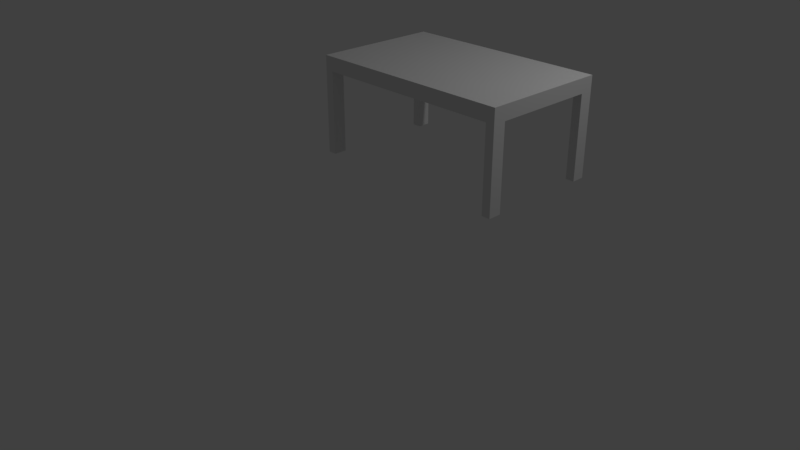 # Source: Mesa.blend  (saved by Blender 2.79.0; exported with 4.5.12 LTS)
import bpy
from mathutils import Matrix  # noqa: F401  (used for matrix-valued properties, if any)

bpy.ops.wm.read_factory_settings(use_empty=True)
scene = bpy.context.scene
scene.name = 'Scene'

# ---- collections
col_collection_1 = bpy.data.collections.new('Collection 1'); scene.collection.children.link(col_collection_1)

# ---- materials (node trees are filled in below, after node groups)
mat_material = bpy.data.materials.new('Material')
mat_material.alpha_threshold = 0.0
mat_material.use_transparent_shadow = False
mat_material.roughness = 0.5
mat_material.line_color = (0.0, 0.0, 0.0, 1.0)

# ---- material node trees

# ---- world
world_world = bpy.data.worlds.new('World'); scene.world = world_world
world_world.color = (0.05088, 0.05088, 0.05088)
world_world.use_sun_shadow = False
world_world.sun_shadow_jitter_overblur = 0.0
world_world.cycles.sampling_method = 'MANUAL'

# ---- cameras
cam_camera = bpy.data.cameras.new('Camera')
cam_camera.clip_end = 100.0
cam_camera.lens = 35.0
cam_camera.sensor_width = 32.0
cam_camera.sensor_height = 18.0
cam_camera.ortho_scale = 7.314
cam_camera.dof.focus_distance = 0.0
cam_camera.dof.aperture_fstop = 128.0

# ---- lights
light_lamp = bpy.data.lights.new('Lamp', 'POINT')
light_lamp.transmission_factor = 0.0
light_lamp.cutoff_distance = 30.0
light_lamp.energy = 100.0
light_lamp.shadow_buffer_clip_start = 1.001
light_lamp.shadow_soft_size = 0.1
light_lamp.shadow_maximum_resolution = 0.006
light_lamp.use_absolute_resolution = True

# ---- meshes
me_cube_001 = bpy.data.meshes.new('Cube.001')
me_cube_001.from_pydata([(1.889, 5.052, 5.248), (-4.06, 5.052, 4.709), (1.889, 1.885, 4.709), (1.889, 5.052, 4.709), (1.889, 1.885, 5.248), (-4.06, 1.885, 5.248), (-4.06, 5.052, 5.248), (-3.529, 5.052, 4.709), (-3.529, 1.885, 4.709), (-3.529, 5.052, 5.248), (-3.529, 1.885, 5.248), (1.423, 5.052, 4.709), (1.423, 1.885, 4.709), (1.423, 5.052, 5.248), (1.423, 1.885, 5.248), (1.889, 4.472, 4.709), (-4.06, 4.472, 4.709), (1.889, 4.472, 5.248), (-4.06, 4.472, 5.248), (-3.529, 4.472, 5.248), (-3.529, 4.472, 4.709), (1.423, 4.472, 4.709), (1.423, 4.472, 5.248), (1.889, 2.484, 4.709), (1.889, 2.484, 5.248), (-3.529, 2.484, 5.248), (1.423, 2.484, 5.248), (-4.06, 2.484, 4.709), (-4.06, 2.484, 5.248), (-3.529, 2.484, 4.709), (1.423, 2.484, 4.709), (-4.06, 1.885, 4.709), (-4.06, 1.885, 1.797), (-3.529, 1.885, 1.797), (-4.06, 2.484, 1.797), (-3.529, 2.484, 1.797), (-4.06, 5.052, 1.785), (-3.529, 5.052, 1.785), (-4.06, 4.472, 1.785), (-3.529, 4.472, 1.785), (1.889, 1.885, 1.797), (1.423, 1.885, 1.797), (1.889, 2.484, 1.797), (1.423, 2.484, 1.797), (1.889, 5.052, 1.779), (1.423, 5.052, 1.779), (1.889, 4.472, 1.779), (1.423, 4.472, 1.779), (-4.06, 1.885, 1.884), (-3.529, 1.885, 1.884), (-3.529, 2.484, 1.884), (-4.06, 2.484, 1.884), (-4.06, 5.052, 1.895), (-4.06, 4.472, 1.895), (-3.529, 5.052, 1.895), (-3.529, 4.472, 1.895), (1.889, 5.052, 1.841), (1.423, 5.052, 1.841), (1.889, 4.472, 1.841), (1.423, 4.472, 1.841), (1.889, 1.885, 1.871), (1.889, 2.484, 1.871), (1.423, 2.484, 1.871), (1.423, 1.885, 1.871), (1.889, 2.484, 4.598), (1.423, 1.885, 4.598), (1.889, 1.885, 4.598), (1.423, 2.484, 4.598), (1.423, 5.052, 4.625), (1.889, 5.052, 4.625), (1.889, 4.472, 4.625), (1.423, 4.472, 4.625), (-4.06, 4.472, 4.601), (-3.529, 4.472, 4.601), (-4.06, 5.052, 4.601), (-3.529, 5.052, 4.601), (-3.529, 2.484, 4.613), (-4.06, 2.484, 4.613), (-4.06, 1.885, 4.613), (-3.529, 1.885, 4.613), (1.889, 2.398, 5.248), (1.889, 2.398, 4.709), (-3.529, 2.398, 5.248), (1.423, 2.398, 5.248), (-4.06, 2.398, 5.248), (-3.529, 2.398, 4.709), (1.423, 2.398, 4.709), (-4.06, 2.398, 1.797), (-3.529, 2.398, 1.797), (1.889, 2.398, 1.797), (1.423, 2.398, 1.797), (-4.06, 2.398, 4.709), (-4.06, 2.398, 1.884), (-3.529, 2.398, 1.884), (1.423, 2.398, 1.871), (1.889, 2.398, 1.871), (1.889, 2.398, 4.598), (1.423, 2.398, 4.598), (-3.529, 2.398, 4.613), (-4.06, 2.398, 4.613), (1.889, 1.974, 5.248), (1.889, 1.974, 4.709), (-3.529, 1.974, 5.248), (1.423, 1.974, 5.248), (1.889, 1.974, 1.797), (-4.06, 1.974, 1.884), (1.423, 1.974, 1.871), (1.423, 1.974, 4.598), (-4.06, 1.974, 4.613), (-4.06, 1.974, 5.248), (-3.529, 1.974, 4.709), (1.423, 1.974, 4.709), (-4.06, 1.974, 1.797), (-3.529, 1.974, 1.797), (1.423, 1.974, 1.797), (-4.06, 1.974, 4.709), (-3.529, 1.974, 1.884), (1.889, 1.974, 1.871), (1.889, 1.974, 4.598), (-3.529, 1.974, 4.613), (-4.06, 4.967, 5.248), (-4.06, 4.967, 4.709), (-3.529, 4.967, 4.709), (1.423, 4.967, 4.709), (1.889, 4.967, 4.709), (1.889, 4.967, 5.248), (-3.529, 4.967, 5.248), (1.423, 4.967, 5.248), (-4.06, 4.967, 1.785), (-3.529, 4.967, 1.785), (1.423, 4.967, 1.779), (1.889, 4.967, 1.779), (-3.529, 4.967, 1.895), (-4.06, 4.967, 1.895), (1.423, 4.967, 1.841), (1.889, 4.967, 1.841), (1.889, 4.967, 4.625), (1.423, 4.967, 4.625), (-4.06, 4.967, 4.601), (-3.529, 4.967, 4.601), (1.889, 4.559, 4.709), (1.889, 4.559, 5.248), (-3.529, 4.559, 5.248), (1.423, 4.559, 5.248), (1.889, 4.559, 1.779), (-4.06, 4.559, 1.895), (1.423, 4.559, 1.841), (1.423, 4.559, 4.625), (-4.06, 4.559, 4.601), (-4.06, 4.559, 5.248), (-4.06, 4.559, 4.709), (-3.529, 4.559, 4.709), (1.423, 4.559, 4.709), (-4.06, 4.559, 1.785), (-3.529, 4.559, 1.785), (1.423, 4.559, 1.779), (-3.529, 4.559, 1.895), (1.889, 4.559, 1.841), (1.889, 4.559, 4.625), (-3.529, 4.559, 4.601), (-3.409, 1.885, 5.248), (-3.409, 5.052, 5.248), (-3.409, 1.885, 4.709), (-3.409, 5.052, 4.709), (-3.409, 4.472, 4.709), (-3.409, 4.472, 5.248), (-3.409, 2.484, 4.709), (-3.409, 2.484, 5.248), (-3.409, 2.398, 4.709), (-3.409, 2.398, 5.248), (-3.409, 1.974, 4.709), (-3.409, 1.974, 5.248), (-3.409, 4.967, 5.248), (-3.409, 4.967, 4.709), (-3.409, 4.559, 5.248), (-3.409, 4.559, 4.709), (1.364, 4.472, 5.248), (1.364, 2.484, 5.248), (1.364, 2.398, 5.248), (1.364, 1.974, 5.248), (1.364, 4.967, 5.248), (1.364, 4.559, 5.248), (1.364, 1.885, 5.248), (1.364, 5.052, 5.248), (1.364, 1.885, 4.709), (1.364, 5.052, 4.709), (1.364, 4.472, 4.709), (1.364, 2.484, 4.709), (1.364, 2.398, 4.709), (1.364, 1.974, 4.709), (1.364, 4.967, 4.709), (1.364, 4.559, 4.709), (-4.06, 5.052, 5.198), (1.889, 1.885, 5.198), (1.889, 5.052, 5.198), (-3.529, 5.052, 5.198), (-3.529, 1.885, 5.198), (1.423, 1.885, 5.198), (1.423, 5.052, 5.198), (-4.06, 4.472, 5.198), (1.889, 4.472, 5.198), (-4.06, 2.484, 5.198), (1.889, 2.484, 5.198), (-4.06, 1.885, 5.198), (-4.06, 2.398, 5.198), (1.889, 2.398, 5.198), (-4.06, 1.974, 5.198), (1.889, 1.974, 5.198), (1.889, 4.967, 5.198), (-4.06, 4.967, 5.198), (-4.06, 4.559, 5.198), (1.889, 4.559, 5.198), (-3.409, 1.885, 5.198), (-3.409, 5.052, 5.198), (1.364, 5.052, 5.198), (1.364, 1.885, 5.198)], [], [(209, 120, 6, 192), (196, 10, 5, 203), (207, 100, 4, 193), (102, 109, 5, 10), (195, 7, 1, 192), (213, 163, 7, 195), (212, 160, 10, 196), (171, 102, 10, 160), (170, 162, 8, 110), (117, 60, 40, 104), (100, 103, 14, 4), (193, 4, 14, 197), (194, 3, 11, 198), (141, 143, 22, 17), (57, 56, 44, 45), (175, 164, 20, 151), (174, 142, 19, 165), (201, 28, 18, 199), (211, 141, 17, 200), (142, 149, 18, 19), (133, 52, 36, 128), (204, 84, 28, 201), (17, 22, 26, 24), (15, 23, 30, 21), (164, 166, 29, 20), (165, 19, 25, 167), (200, 17, 24, 202), (19, 18, 28, 25), (20, 29, 27, 16), (116, 49, 33, 113), (113, 33, 32, 112), (49, 48, 32, 33), (51, 50, 35, 34), (92, 51, 34, 87), (154, 39, 38, 153), (52, 54, 37, 36), (55, 53, 38, 39), (156, 55, 39, 154), (104, 40, 41, 114), (94, 62, 43, 90), (60, 63, 41, 40), (62, 61, 42, 43), (144, 46, 47, 155), (157, 58, 46, 144), (58, 59, 47, 46), (134, 57, 45, 130), (99, 77, 51, 92), (77, 76, 50, 51), (79, 78, 48, 49), (119, 79, 49, 116), (159, 73, 55, 156), (73, 72, 53, 55), (74, 75, 54, 52), (138, 74, 52, 133), (137, 68, 57, 134), (70, 71, 59, 58), (158, 70, 58, 157), (68, 69, 56, 57), (67, 64, 61, 62), (66, 65, 63, 60), (97, 67, 62, 94), (118, 66, 60, 117), (101, 2, 66, 118), (86, 30, 67, 97), (2, 12, 65, 66), (30, 23, 64, 67), (11, 3, 69, 68), (140, 15, 70, 158), (15, 21, 71, 70), (123, 11, 68, 137), (121, 1, 74, 138), (1, 7, 75, 74), (20, 16, 72, 73), (151, 20, 73, 159), (110, 8, 79, 119), (8, 31, 78, 79), (27, 29, 76, 77), (91, 27, 77, 99), (115, 91, 99, 108), (29, 85, 98, 76), (111, 86, 97, 107), (23, 81, 96, 64), (64, 96, 95, 61), (107, 97, 94, 106), (76, 98, 93, 50), (108, 99, 92, 105), (106, 94, 90, 114), (42, 89, 90, 43), (105, 92, 87, 112), (35, 88, 87, 34), (50, 93, 88, 35), (206, 109, 84, 204), (24, 26, 83, 80), (61, 95, 89, 42), (166, 168, 85, 29), (167, 25, 82, 169), (25, 28, 84, 82), (202, 24, 80, 205), (203, 5, 109, 206), (48, 105, 112, 32), (63, 106, 114, 41), (78, 108, 105, 48), (65, 107, 106, 63), (12, 111, 107, 65), (31, 115, 108, 78), (85, 110, 119, 98), (81, 101, 118, 96), (96, 118, 117, 95), (98, 119, 116, 93), (89, 104, 114, 90), (88, 113, 112, 87), (93, 116, 113, 88), (80, 83, 103, 100), (95, 117, 104, 89), (168, 170, 110, 85), (169, 82, 102, 171), (82, 84, 109, 102), (205, 80, 100, 207), (7, 122, 139, 75), (150, 121, 138, 148), (152, 123, 137, 147), (3, 124, 136, 69), (69, 136, 135, 56), (147, 137, 134, 146), (148, 138, 133, 145), (75, 139, 132, 54), (146, 134, 130, 155), (56, 135, 131, 44), (44, 131, 130, 45), (54, 132, 129, 37), (37, 129, 128, 36), (145, 133, 128, 153), (9, 6, 120, 126), (194, 0, 125, 208), (161, 9, 126, 172), (163, 173, 122, 7), (0, 13, 127, 125), (210, 149, 120, 209), (199, 18, 149, 210), (53, 145, 153, 38), (59, 146, 155, 47), (72, 148, 145, 53), (71, 147, 146, 59), (21, 152, 147, 71), (16, 150, 148, 72), (122, 151, 159, 139), (124, 140, 158, 136), (136, 158, 157, 135), (139, 159, 156, 132), (135, 157, 144, 131), (131, 144, 155, 130), (132, 156, 154, 129), (129, 154, 153, 128), (126, 120, 149, 142), (208, 125, 141, 211), (172, 126, 142, 174), (173, 175, 151, 122), (125, 127, 143, 141), (190, 191, 175, 173), (180, 172, 174, 181), (185, 190, 173, 163), (183, 161, 172, 180), (178, 169, 171, 179), (188, 189, 170, 168), (177, 167, 169, 178), (187, 188, 168, 166), (176, 165, 167, 177), (186, 187, 166, 164), (181, 174, 165, 176), (191, 186, 164, 175), (189, 184, 162, 170), (179, 171, 160, 182), (215, 182, 160, 212), (214, 185, 163, 213), (198, 11, 185, 214), (197, 14, 182, 215), (103, 179, 182, 14), (111, 12, 184, 189), (152, 21, 186, 191), (143, 181, 176, 22), (21, 30, 187, 186), (22, 176, 177, 26), (30, 86, 188, 187), (26, 177, 178, 83), (86, 111, 189, 188), (83, 178, 179, 103), (13, 183, 180, 127), (11, 123, 190, 185), (127, 180, 181, 143), (123, 152, 191, 190), (12, 197, 215, 184), (13, 198, 214, 183), (183, 214, 213, 161), (184, 215, 212, 162), (124, 208, 211, 140), (16, 199, 210, 150), (150, 210, 209, 121), (3, 194, 208, 124), (81, 205, 207, 101), (31, 203, 206, 115), (23, 202, 205, 81), (115, 206, 204, 91), (15, 200, 202, 23), (91, 204, 201, 27), (140, 211, 200, 15), (27, 201, 199, 16), (0, 194, 198, 13), (2, 193, 197, 12), (162, 212, 196, 8), (161, 213, 195, 9), (9, 195, 192, 6), (101, 207, 193, 2), (8, 196, 203, 31), (121, 209, 192, 1)])
me_cube_001.materials.append(mat_material)
me_cube_001.use_remesh_preserve_volume = False
me_cube_001.use_remesh_preserve_attributes = False
me_cube_001.use_mirror_vertex_groups = False
me_cube_001.update()
me_cube = bpy.data.meshes.new('Cube')
me_cube.from_pydata([(2.603, 0.7401, 0.06084), (2.603, -0.7354, 0.06084), (0.1962, -0.7354, 0.06084), (0.1962, 0.7401, 0.06084), (0.2964, 0.7401, -0.1041), (0.2964, -0.7354, -0.1041), (2.503, 0.7401, -0.1041), (2.503, -0.7354, -0.1041), (2.603, 0.5902, -0.1041), (0.1962, 0.5902, -0.1041), (0.2964, 0.5902, -0.1041), (2.503, 0.5902, -0.1041), (2.603, -0.585, -0.1041), (0.1962, -0.585, -0.1041), (0.2964, -0.585, -0.1041), (2.503, -0.585, -0.1041), (0.1962, -0.7354, -1.055), (0.2964, -0.7354, -1.055), (0.1962, -0.585, -1.055), (0.2964, -0.585, -1.055), (0.1962, 0.7401, -1.059), (0.2964, 0.7401, -1.059), (0.1962, 0.5902, -1.059), (0.2964, 0.5902, -1.059), (2.603, -0.7354, -1.055), (2.503, -0.7354, -1.055), (2.603, -0.585, -1.055), (2.503, -0.585, -1.055), (2.603, 0.7401, -1.061), (2.503, 0.7401, -1.061), (2.603, 0.5902, -1.061), (2.503, 0.5902, -1.061), (2.603, 0.5902, -0.1041), (2.603, 0.5902, -1.061)], [(32, 33)], [(7, 25, 24, 1), (2, 1, 0, 3), (14, 5, 17, 19), (13, 14, 19, 18), (10, 9, 22, 23), (4, 10, 23, 21), (7, 15, 27, 25), (15, 12, 26, 27), (8, 11, 31, 30), (11, 6, 29, 31), (1, 2, 5, 7), (2, 16, 17, 5), (2, 13, 18, 16), (9, 3, 20, 22), (3, 4, 21, 20), (3, 9, 13, 2), (12, 1, 24, 26), (6, 0, 28, 29), (0, 8, 30, 28), (8, 0, 1, 12), (0, 6, 4, 3)])
_uv = me_cube.uv_layers.new(name='UVMap')
_uv.uv.foreach_set('vector', [0.6156, 0.7837, 0.6156, 0.4768, 0.6479, 0.4768, 0.6479, 0.8369, 0.0002299, 0.0002303, 0.7768, 0.0002299, 0.7768, 0.4763, 0.00023, 0.4763, 0.4048, 0.7837, 0.3563, 0.7837, 0.3563, 0.4768, 0.4048, 0.4768, 0.4371, 0.7837, 0.4048, 0.7837, 0.4048, 0.4768, 0.4371, 0.4768, 0.2428, 0.7849, 0.2105, 0.7849, 0.2105, 0.4768, 0.2428, 0.4768, 0.2912, 0.7849, 0.2428, 0.7849, 0.2428, 0.4768, 0.2912, 0.4768, 0.6156, 0.7837, 0.567, 0.7837, 0.567, 0.4768, 0.6156, 0.4768, 0.567, 0.7837, 0.5347, 0.7837, 0.5347, 0.4768, 0.567, 0.4768, 0.1132, 0.7855, 0.08093, 0.7855, 0.08093, 0.4768, 0.1132, 0.4768, 0.08093, 0.7855, 0.03254, 0.7855, 0.03254, 0.4768, 0.08093, 0.4768, 0.7768, 0.9461, 0.0002299, 0.9461, 0.03255, 0.8929, 0.7445, 0.8929, 0.324, 0.8369, 0.324, 0.4768, 0.3563, 0.4768, 0.3563, 0.7837, 0.4857, 0.8369, 0.4371, 0.7837, 0.4371, 0.4768, 0.4857, 0.4768, 0.2105, 0.7849, 0.1621, 0.8381, 0.1621, 0.4768, 0.2105, 0.4768, 0.3235, 0.8381, 0.2912, 0.7849, 0.2912, 0.4768, 0.3235, 0.4768, 0.9528, 0.9465, 0.9044, 0.9998, 0.5253, 0.9998, 0.4768, 0.9465, 0.5347, 0.7837, 0.4862, 0.8369, 0.4862, 0.4768, 0.5347, 0.4768, 0.03254, 0.7855, 0.0002299, 0.8387, 0.0002304, 0.4768, 0.03254, 0.4768, 0.1616, 0.8387, 0.1132, 0.7855, 0.1132, 0.4768, 0.1616, 0.4768, 0.4279, 0.9465, 0.4763, 0.9998, 0.0002299, 0.9998, 0.04878, 0.9465, 0.7768, 0.8392, 0.7445, 0.8924, 0.03255, 0.8924, 0.0002299, 0.8392])
_uv.active_render = True
_uv = me_cube.uv_layers.new(name='UVMap.001')
_uv.uv.foreach_set('vector', [0.999, 0.749, 0.999, 0.501, 0.876, 0.501, 0.876, 0.749, 0.499, 0.001001, 0.001001, 0.001001, 0.001001, 0.499, 0.499, 0.499, 0.499, 0.874, 0.499, 0.751, 0.251, 0.751, 0.251, 0.874, 0.624, 0.001001, 0.501, 0.001001, 0.501, 0.249, 0.624, 0.249, 0.749, 0.374, 0.749, 0.251, 0.501, 0.251, 0.501, 0.374, 0.624, 0.376, 0.501, 0.376, 0.501, 0.624, 0.624, 0.624, 0.749, 0.749, 0.749, 0.626, 0.501, 0.626, 0.501, 0.749, 0.749, 0.001001, 0.626, 0.001001, 0.626, 0.249, 0.749, 0.249, 0.249, 0.874, 0.249, 0.751, 0.001001, 0.751, 0.001001, 0.874, 0.749, 0.376, 0.626, 0.376, 0.626, 0.624, 0.749, 0.624, 0.001001, 0.624, 0.499, 0.624, 0.499, 0.501, 0.001001, 0.501, 0.874, 0.249, 0.874, 0.001001, 0.751, 0.001001, 0.751, 0.249, 0.749, 0.874, 0.749, 0.751, 0.501, 0.751, 0.501, 0.874, 0.874, 0.251, 0.751, 0.251, 0.751, 0.499, 0.874, 0.499, 0.249, 0.999, 0.249, 0.876, 0.001001, 0.876, 0.001001, 0.999, 0.874, 0.501, 0.751, 0.501, 0.751, 0.749, 0.874, 0.749, 0.499, 0.999, 0.499, 0.876, 0.251, 0.876, 0.251, 0.999, 0.999, 0.001001, 0.876, 0.001001, 0.876, 0.249, 0.999, 0.249, 0.749, 0.999, 0.749, 0.876, 0.501, 0.876, 0.501, 0.999, 0.999, 0.251, 0.876, 0.251, 0.876, 0.499, 0.999, 0.499, 0.499, 0.749, 0.499, 0.626, 0.001001, 0.626, 0.001001, 0.749])
me_cube.materials.append(mat_material)
me_cube.use_remesh_preserve_volume = False
me_cube.use_remesh_preserve_attributes = False
me_cube.use_mirror_vertex_groups = False
me_cube.update()

# ---- objects
ob_cube_001 = bpy.data.objects.new('Cube.001', me_cube_001)
ob_cube = bpy.data.objects.new('Cube', me_cube)
ob_lamp = bpy.data.objects.new('Lamp', light_lamp)
ob_camera = bpy.data.objects.new('Camera', cam_camera)

# ---- transforms, parenting, visibility, modifiers, constraints
ob_cube_001.location = (0.0, 0.0, 2.723)
ob_cube_001.lock_rotations_4d = False
ob_cube_001.empty_display_type = 'ARROWS'
ob_cube_001.lineart.crease_threshold = 0.0
_m = ob_cube_001.modifiers.new('Subsurf', 'SUBSURF')
_m.uv_smooth = 'PRESERVE_CORNERS'
_m.quality = 2
_m.levels = 3
_m.show_only_control_edges = False
ob_cube.location = (0.0, 0.0, 2.723)
ob_cube.lock_rotations_4d = False
ob_cube.empty_display_type = 'ARROWS'
ob_cube.lineart.crease_threshold = 0.0
ob_lamp.location = (4.076, 1.005, 5.904)
ob_lamp.rotation_euler = (0.6503, 0.05522, 1.866)
ob_lamp.lock_rotations_4d = False
ob_lamp.empty_display_type = 'ARROWS'
ob_lamp.color = (0.0, 0.0, 0.0, 0.0)
ob_lamp.lineart.crease_threshold = 0.0
ob_camera.location = (7.481, -6.508, 5.344)
ob_camera.rotation_euler = (1.109, 0.0, 0.8149)
ob_camera.lock_rotations_4d = False
ob_camera.empty_display_type = 'ARROWS'
ob_camera.color = (0.0, 0.0, 0.0, 0.0)
ob_camera.display_type = 'WIRE'
ob_camera.lineart.crease_threshold = 0.0

# ---- collection membership
col_collection_1.objects.link(ob_cube_001)
col_collection_1.objects.link(ob_cube)
col_collection_1.objects.link(ob_lamp)
col_collection_1.objects.link(ob_camera)

# ---- scene / render settings (as saved in the file)
scene.camera = ob_camera
scene.frame_start = 1; scene.frame_end = 250; scene.frame_set(1)
scene.render.engine = 'BLENDER_EEVEE_NEXT'
scene.render.resolution_percentage = 50
scene.render.dither_intensity = 0.0
scene.cycles.use_denoising = False
scene.cycles.samples = 128
scene.cycles.sampling_pattern = 'TABULATED_SOBOL'
scene.cycles.use_adaptive_sampling = False
scene.cycles.use_light_tree = False
scene.cycles.blur_glossy = 0.0
scene.cycles.sample_clamp_indirect = 0.0
scene.view_settings.view_transform = 'Standard'
bpy.context.view_layer.update()
